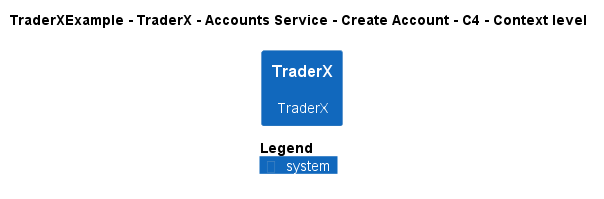

The diagram above was rendered by PlantUML. Its source (embedded in the PNG):
@startuml
!pragma layout smetana
!include ..\..\..\..\..\..\..\.c4s\C4_Context.puml

AddElementTag("c4interflow:lifecycle:new", $bgColor=green, $fontColor=#ffffff, $borderColor=green, $shadowing="False")
AddElementTag("c4interflow:lifecycle:changed", $bgColor=orange, $fontColor=#ffffff, $borderColor=orange, $shadowing="False")
AddElementTag("c4interflow:lifecycle:removed", $bgColor=red, $fontColor=#ffffff, $borderColor=red, $shadowing="False")

AddRelTag("c4interflow:lifecycle:new", $textColor=green, $lineColor=green)
AddRelTag("c4interflow:lifecycle:changed", $textColor=orange, $lineColor=orange)
AddRelTag("c4interflow:lifecycle:removed", $textColor=red, $lineColor=red)

SHOW_PERSON_PORTRAIT()
LAYOUT_TOP_DOWN()

skinparam linetype polyline

title TraderXExample - TraderX - Accounts Service - Create Account - C4 - Context level

System(TraderXExample.SoftwareSystems.TraderX, "TraderX", "TraderX")



SHOW_LEGEND()
@enduml